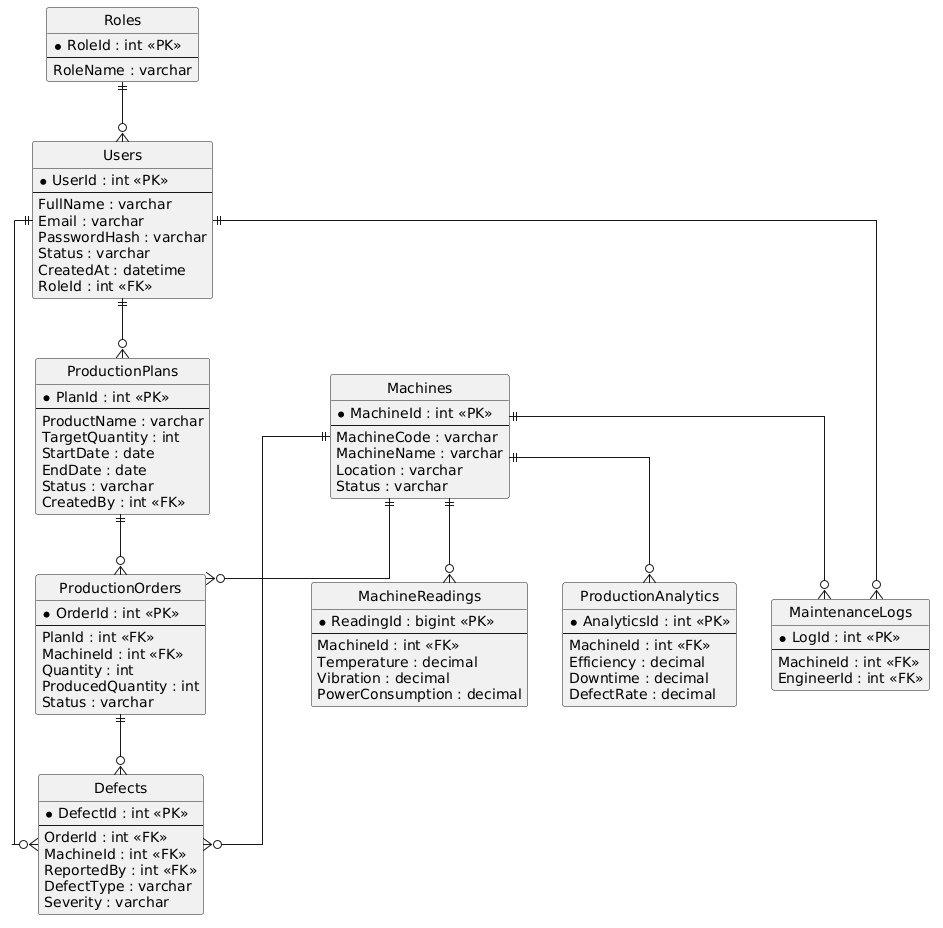

The diagram above was rendered by PlantUML. Its source (embedded in the PNG):
@startuml
hide circle
skinparam linetype ortho

entity Roles {
    * RoleId : int <<PK>>
    --
    RoleName : varchar
}

entity Users {
    * UserId : int <<PK>>
    --
    FullName : varchar
    Email : varchar
    PasswordHash : varchar
    Status : varchar
    CreatedAt : datetime
    RoleId : int <<FK>>
}

entity ProductionPlans {
    * PlanId : int <<PK>>
    --
    ProductName : varchar
    TargetQuantity : int
    StartDate : date
    EndDate : date
    Status : varchar
    CreatedBy : int <<FK>>
}

entity ProductionOrders {
    * OrderId : int <<PK>>
    --
    PlanId : int <<FK>>
    MachineId : int <<FK>>
    Quantity : int
    ProducedQuantity : int
    Status : varchar
}

entity Machines {
    * MachineId : int <<PK>>
    --
    MachineCode : varchar
    MachineName : varchar
    Location : varchar
    Status : varchar
}

entity MachineReadings {
    * ReadingId : bigint <<PK>>
    --
    MachineId : int <<FK>>
    Temperature : decimal
    Vibration : decimal
    PowerConsumption : decimal
}

entity Defects {
    * DefectId : int <<PK>>
    --
    OrderId : int <<FK>>
    MachineId : int <<FK>>
    ReportedBy : int <<FK>>
    DefectType : varchar
    Severity : varchar
}

entity MaintenanceLogs {
    * LogId : int <<PK>>
    --
    MachineId : int <<FK>>
    EngineerId : int <<FK>>
}

entity ProductionAnalytics {
    * AnalyticsId : int <<PK>>
    --
    MachineId : int <<FK>>
    Efficiency : decimal
    Downtime : decimal
    DefectRate : decimal
}

Roles ||--o{ Users

Users ||--o{ ProductionPlans

ProductionPlans ||--o{ ProductionOrders

Machines ||--o{ ProductionOrders

Machines ||--o{ MachineReadings

ProductionOrders ||--o{ Defects

Machines ||--o{ Defects

Users ||--o{ Defects

Machines ||--o{ MaintenanceLogs

Users ||--o{ MaintenanceLogs

Machines ||--o{ ProductionAnalytics
@enduml